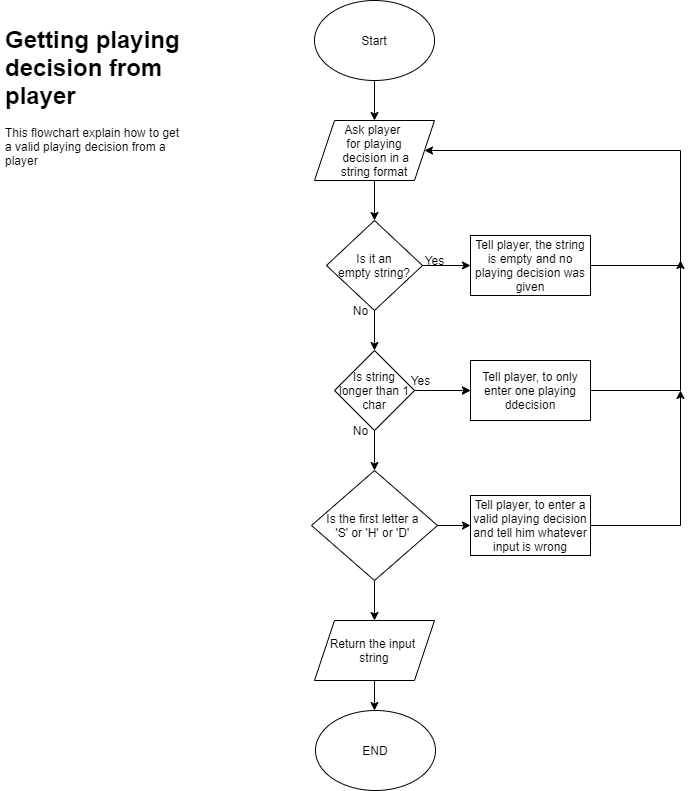

The diagram above was exported from draw.io. Its source (the exported page's mxGraphModel, read from the mxfile embedded in the PNG):
<mxGraphModel dx="1278" dy="491" grid="1" gridSize="10" guides="1" tooltips="1" connect="1" arrows="1" fold="1" page="1" pageScale="1" pageWidth="827" pageHeight="1169" math="0" shadow="0">
  <root>
    <mxCell id="0" />
    <mxCell id="1" parent="0" />
    <mxCell id="vtS4l-OtG8ZHmBBEZD7d-2" value="&lt;h1&gt;Getting playing decision from player&lt;/h1&gt;&lt;div&gt;This flowchart explain how to get a valid playing decision from a player&lt;/div&gt;" style="text;html=1;strokeColor=none;fillColor=none;spacing=5;spacingTop=-20;whiteSpace=wrap;overflow=hidden;rounded=0;" vertex="1" parent="1">
      <mxGeometry x="40" y="40" width="190" height="150" as="geometry" />
    </mxCell>
    <mxCell id="vtS4l-OtG8ZHmBBEZD7d-4" style="edgeStyle=orthogonalEdgeStyle;rounded=0;orthogonalLoop=1;jettySize=auto;html=1;" edge="1" parent="1" source="vtS4l-OtG8ZHmBBEZD7d-3">
      <mxGeometry relative="1" as="geometry">
        <mxPoint x="414" y="140" as="targetPoint" />
      </mxGeometry>
    </mxCell>
    <mxCell id="vtS4l-OtG8ZHmBBEZD7d-3" value="Start" style="ellipse;whiteSpace=wrap;html=1;" vertex="1" parent="1">
      <mxGeometry x="354" y="20" width="120" height="80" as="geometry" />
    </mxCell>
    <mxCell id="vtS4l-OtG8ZHmBBEZD7d-6" style="edgeStyle=orthogonalEdgeStyle;rounded=0;orthogonalLoop=1;jettySize=auto;html=1;" edge="1" parent="1" source="vtS4l-OtG8ZHmBBEZD7d-5">
      <mxGeometry relative="1" as="geometry">
        <mxPoint x="414" y="240" as="targetPoint" />
      </mxGeometry>
    </mxCell>
    <mxCell id="vtS4l-OtG8ZHmBBEZD7d-5" value="Ask player &lt;br&gt;for playing&lt;br&gt;&amp;nbsp;decision in a&lt;br&gt;string format" style="shape=parallelogram;perimeter=parallelogramPerimeter;whiteSpace=wrap;html=1;fixedSize=1;" vertex="1" parent="1">
      <mxGeometry x="354" y="140" width="120" height="60" as="geometry" />
    </mxCell>
    <mxCell id="vtS4l-OtG8ZHmBBEZD7d-8" style="edgeStyle=orthogonalEdgeStyle;rounded=0;orthogonalLoop=1;jettySize=auto;html=1;" edge="1" parent="1" source="vtS4l-OtG8ZHmBBEZD7d-7">
      <mxGeometry relative="1" as="geometry">
        <mxPoint x="510" y="285" as="targetPoint" />
      </mxGeometry>
    </mxCell>
    <mxCell id="vtS4l-OtG8ZHmBBEZD7d-11" style="edgeStyle=orthogonalEdgeStyle;rounded=0;orthogonalLoop=1;jettySize=auto;html=1;" edge="1" parent="1" source="vtS4l-OtG8ZHmBBEZD7d-7">
      <mxGeometry relative="1" as="geometry">
        <mxPoint x="414" y="370" as="targetPoint" />
      </mxGeometry>
    </mxCell>
    <mxCell id="vtS4l-OtG8ZHmBBEZD7d-7" value="Is it an&lt;br&gt;empty string?" style="rhombus;whiteSpace=wrap;html=1;" vertex="1" parent="1">
      <mxGeometry x="366" y="240" width="96" height="90" as="geometry" />
    </mxCell>
    <mxCell id="vtS4l-OtG8ZHmBBEZD7d-10" style="edgeStyle=orthogonalEdgeStyle;rounded=0;orthogonalLoop=1;jettySize=auto;html=1;entryX=1;entryY=0.5;entryDx=0;entryDy=0;" edge="1" parent="1" source="vtS4l-OtG8ZHmBBEZD7d-9" target="vtS4l-OtG8ZHmBBEZD7d-5">
      <mxGeometry relative="1" as="geometry">
        <Array as="points">
          <mxPoint x="720" y="285" />
          <mxPoint x="720" y="170" />
        </Array>
      </mxGeometry>
    </mxCell>
    <mxCell id="vtS4l-OtG8ZHmBBEZD7d-9" value="Tell player, the string is empty and no playing decision was given" style="rounded=0;whiteSpace=wrap;html=1;" vertex="1" parent="1">
      <mxGeometry x="510" y="255" width="120" height="60" as="geometry" />
    </mxCell>
    <mxCell id="vtS4l-OtG8ZHmBBEZD7d-16" style="edgeStyle=orthogonalEdgeStyle;rounded=0;orthogonalLoop=1;jettySize=auto;html=1;" edge="1" parent="1" source="vtS4l-OtG8ZHmBBEZD7d-12" target="vtS4l-OtG8ZHmBBEZD7d-14">
      <mxGeometry relative="1" as="geometry" />
    </mxCell>
    <mxCell id="vtS4l-OtG8ZHmBBEZD7d-18" style="edgeStyle=orthogonalEdgeStyle;rounded=0;orthogonalLoop=1;jettySize=auto;html=1;" edge="1" parent="1" source="vtS4l-OtG8ZHmBBEZD7d-12">
      <mxGeometry relative="1" as="geometry">
        <mxPoint x="414" y="490" as="targetPoint" />
      </mxGeometry>
    </mxCell>
    <mxCell id="vtS4l-OtG8ZHmBBEZD7d-23" value="" style="edgeStyle=orthogonalEdgeStyle;rounded=0;orthogonalLoop=1;jettySize=auto;html=1;" edge="1" parent="1" source="vtS4l-OtG8ZHmBBEZD7d-12" target="vtS4l-OtG8ZHmBBEZD7d-14">
      <mxGeometry relative="1" as="geometry" />
    </mxCell>
    <mxCell id="vtS4l-OtG8ZHmBBEZD7d-12" value="Is string longer than 1 char" style="rhombus;whiteSpace=wrap;html=1;" vertex="1" parent="1">
      <mxGeometry x="374" y="370" width="80" height="80" as="geometry" />
    </mxCell>
    <mxCell id="vtS4l-OtG8ZHmBBEZD7d-17" style="edgeStyle=orthogonalEdgeStyle;rounded=0;orthogonalLoop=1;jettySize=auto;html=1;" edge="1" parent="1" source="vtS4l-OtG8ZHmBBEZD7d-14">
      <mxGeometry relative="1" as="geometry">
        <mxPoint x="720" y="280" as="targetPoint" />
      </mxGeometry>
    </mxCell>
    <mxCell id="vtS4l-OtG8ZHmBBEZD7d-14" value="Tell player, to only enter one playing ddecision" style="rounded=0;whiteSpace=wrap;html=1;" vertex="1" parent="1">
      <mxGeometry x="510" y="380" width="120" height="60" as="geometry" />
    </mxCell>
    <mxCell id="vtS4l-OtG8ZHmBBEZD7d-28" style="edgeStyle=orthogonalEdgeStyle;rounded=0;orthogonalLoop=1;jettySize=auto;html=1;entryX=0;entryY=0.5;entryDx=0;entryDy=0;" edge="1" parent="1" source="vtS4l-OtG8ZHmBBEZD7d-19" target="vtS4l-OtG8ZHmBBEZD7d-26">
      <mxGeometry relative="1" as="geometry" />
    </mxCell>
    <mxCell id="vtS4l-OtG8ZHmBBEZD7d-30" style="edgeStyle=orthogonalEdgeStyle;rounded=0;orthogonalLoop=1;jettySize=auto;html=1;" edge="1" parent="1" source="vtS4l-OtG8ZHmBBEZD7d-19">
      <mxGeometry relative="1" as="geometry">
        <mxPoint x="414" y="640" as="targetPoint" />
      </mxGeometry>
    </mxCell>
    <mxCell id="vtS4l-OtG8ZHmBBEZD7d-19" value="Is the first letter a &lt;br&gt;'S' or 'H' or 'D'&amp;nbsp;" style="rhombus;whiteSpace=wrap;html=1;" vertex="1" parent="1">
      <mxGeometry x="351" y="490" width="126" height="110" as="geometry" />
    </mxCell>
    <mxCell id="vtS4l-OtG8ZHmBBEZD7d-21" value="Yes" style="text;html=1;align=center;verticalAlign=middle;resizable=0;points=[];autosize=1;" vertex="1" parent="1">
      <mxGeometry x="459" y="270" width="30" height="20" as="geometry" />
    </mxCell>
    <mxCell id="vtS4l-OtG8ZHmBBEZD7d-22" value="No" style="text;html=1;align=center;verticalAlign=middle;resizable=0;points=[];autosize=1;" vertex="1" parent="1">
      <mxGeometry x="385" y="320" width="30" height="20" as="geometry" />
    </mxCell>
    <mxCell id="vtS4l-OtG8ZHmBBEZD7d-24" value="Yes" style="text;html=1;align=center;verticalAlign=middle;resizable=0;points=[];autosize=1;" vertex="1" parent="1">
      <mxGeometry x="445" y="390" width="30" height="20" as="geometry" />
    </mxCell>
    <mxCell id="vtS4l-OtG8ZHmBBEZD7d-25" value="No" style="text;html=1;align=center;verticalAlign=middle;resizable=0;points=[];autosize=1;" vertex="1" parent="1">
      <mxGeometry x="385" y="440" width="30" height="20" as="geometry" />
    </mxCell>
    <mxCell id="vtS4l-OtG8ZHmBBEZD7d-29" style="edgeStyle=orthogonalEdgeStyle;rounded=0;orthogonalLoop=1;jettySize=auto;html=1;" edge="1" parent="1" source="vtS4l-OtG8ZHmBBEZD7d-26">
      <mxGeometry relative="1" as="geometry">
        <mxPoint x="720" y="410" as="targetPoint" />
      </mxGeometry>
    </mxCell>
    <mxCell id="vtS4l-OtG8ZHmBBEZD7d-26" value="Tell player, to enter a valid playing decision and tell him whatever input is wrong" style="rounded=0;whiteSpace=wrap;html=1;" vertex="1" parent="1">
      <mxGeometry x="510" y="515" width="120" height="60" as="geometry" />
    </mxCell>
    <mxCell id="vtS4l-OtG8ZHmBBEZD7d-32" style="edgeStyle=orthogonalEdgeStyle;rounded=0;orthogonalLoop=1;jettySize=auto;html=1;" edge="1" parent="1" source="vtS4l-OtG8ZHmBBEZD7d-31">
      <mxGeometry relative="1" as="geometry">
        <mxPoint x="414" y="730" as="targetPoint" />
      </mxGeometry>
    </mxCell>
    <mxCell id="vtS4l-OtG8ZHmBBEZD7d-31" value="Return the input&amp;nbsp;&lt;br&gt;string" style="shape=parallelogram;perimeter=parallelogramPerimeter;whiteSpace=wrap;html=1;fixedSize=1;" vertex="1" parent="1">
      <mxGeometry x="354" y="640" width="120" height="60" as="geometry" />
    </mxCell>
    <mxCell id="vtS4l-OtG8ZHmBBEZD7d-33" value="END" style="ellipse;whiteSpace=wrap;html=1;" vertex="1" parent="1">
      <mxGeometry x="355" y="730" width="120" height="80" as="geometry" />
    </mxCell>
  </root>
</mxGraphModel>